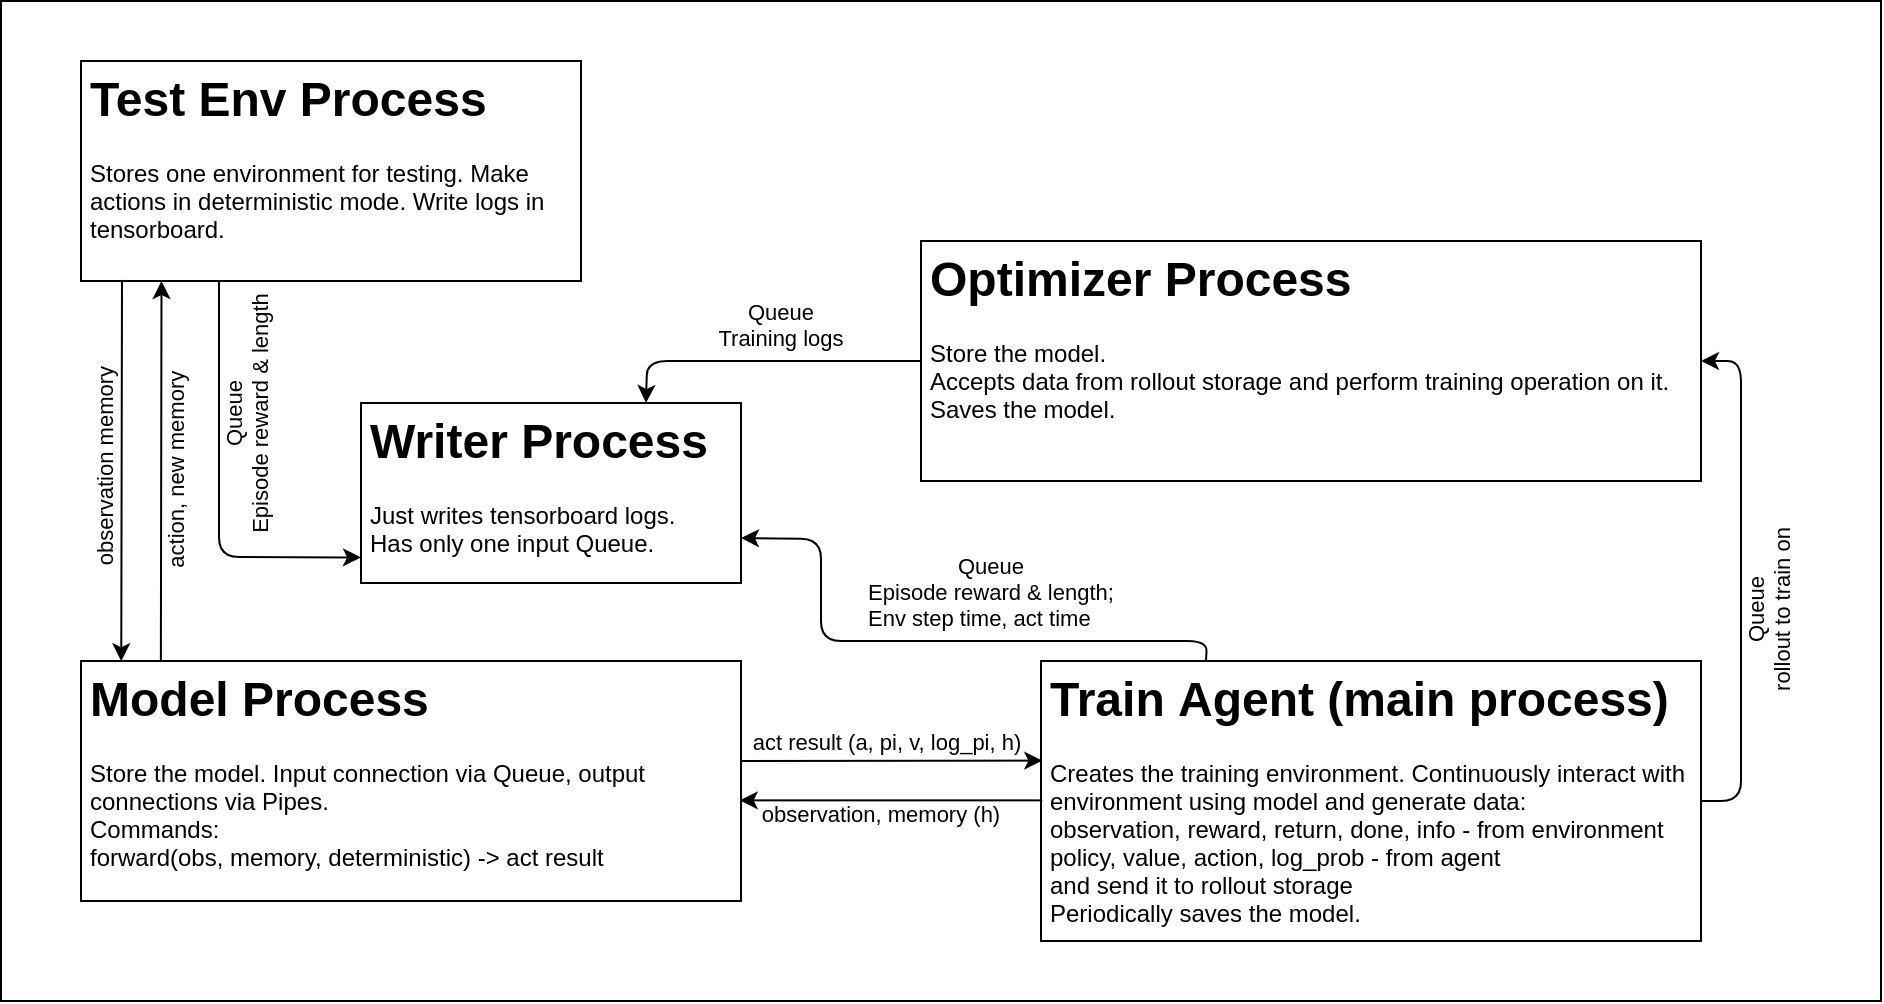

The diagram above was exported from draw.io. Its source (the exported page's mxGraphModel, read from the mxfile embedded in the PNG):
<mxGraphModel dx="-164" dy="558" grid="1" gridSize="10" guides="1" tooltips="1" connect="1" arrows="1" fold="1" page="1" pageScale="1" pageWidth="1100" pageHeight="850" math="0" shadow="0">
  <root>
    <mxCell id="0" />
    <mxCell id="1" parent="0" />
    <mxCell id="-_yTx-Tq0OdOYjm7SXBu-1" value="" style="rounded=0;whiteSpace=wrap;html=1;fillColor=none;" parent="1" vertex="1">
      <mxGeometry x="1180" y="175" width="940" height="500" as="geometry" />
    </mxCell>
    <mxCell id="6vxo84FjMXkdWO3a1tdP-50" value="&lt;h1&gt;Model Process&lt;/h1&gt;&lt;div&gt;Store the model. Input connection via Queue, output connections via Pipes.&lt;/div&gt;&lt;div&gt;Commands:&lt;/div&gt;&lt;div&gt;forward(obs, memory, deterministic) -&amp;gt; act result&lt;/div&gt;&lt;div&gt;&lt;br&gt;&lt;/div&gt;" style="text;html=1;fillColor=none;spacing=5;spacingTop=-20;whiteSpace=wrap;overflow=hidden;rounded=0;strokeColor=#000000;" parent="1" vertex="1">
      <mxGeometry x="1220" y="505" width="330" height="120" as="geometry" />
    </mxCell>
    <mxCell id="6vxo84FjMXkdWO3a1tdP-51" value="&lt;h1&gt;Train Agent (main process)&lt;/h1&gt;&lt;div&gt;Creates the training environment. Continuously interact with environment using model and generate data:&lt;br&gt;observation, reward, return, done, info - from environment&lt;/div&gt;&lt;div&gt;policy, value, action, log_prob - from agent&lt;/div&gt;&lt;div&gt;and send it to rollout storage&lt;/div&gt;&lt;div&gt;Periodically saves the model.&lt;/div&gt;&lt;div&gt;&lt;br&gt;&lt;/div&gt;&lt;div&gt;&lt;br&gt;&lt;/div&gt;" style="text;html=1;fillColor=none;spacing=5;spacingTop=-20;overflow=hidden;rounded=0;strokeColor=#000000;verticalAlign=top;horizontal=1;whiteSpace=wrap;" parent="1" vertex="1">
      <mxGeometry x="1700" y="505" width="330" height="140" as="geometry" />
    </mxCell>
    <mxCell id="6vxo84FjMXkdWO3a1tdP-53" value="act result (a, pi, v, log_pi, h)" style="endArrow=classic;html=1;exitX=1;exitY=0.5;exitDx=0;exitDy=0;horizontal=1;labelPosition=center;verticalLabelPosition=top;align=center;verticalAlign=bottom;spacingTop=0;spacingRight=-6;entryX=0.002;entryY=0.46;entryDx=0;entryDy=0;entryPerimeter=0;" parent="1" edge="1">
      <mxGeometry x="-0.0708" width="50" height="50" relative="1" as="geometry">
        <mxPoint x="1550" y="555" as="sourcePoint" />
        <mxPoint x="1700.6599999999999" y="554.8000000000002" as="targetPoint" />
        <mxPoint as="offset" />
      </mxGeometry>
    </mxCell>
    <mxCell id="6vxo84FjMXkdWO3a1tdP-54" value="observation, memory (h)" style="endArrow=classic;html=1;entryX=0.998;entryY=0.664;entryDx=0;entryDy=0;exitX=0.002;exitY=0.613;exitDx=0;exitDy=0;horizontal=1;labelPosition=center;verticalLabelPosition=bottom;align=center;verticalAlign=top;spacing=-4;spacingLeft=0;exitPerimeter=0;entryPerimeter=0;" parent="1" edge="1">
      <mxGeometry x="0.0661" width="50" height="50" relative="1" as="geometry">
        <mxPoint x="1700.6599999999999" y="574.69" as="sourcePoint" />
        <mxPoint x="1549.3400000000001" y="574.6800000000001" as="targetPoint" />
        <mxPoint as="offset" />
      </mxGeometry>
    </mxCell>
    <mxCell id="6vxo84FjMXkdWO3a1tdP-55" value="Queue&lt;br&gt;rollout to train on" style="endArrow=classic;html=1;exitX=1;exitY=0.5;exitDx=0;exitDy=0;entryX=1;entryY=0.5;entryDx=0;entryDy=0;spacingTop=0;labelPosition=center;verticalLabelPosition=bottom;align=center;verticalAlign=top;horizontal=0;spacing=0;spacingLeft=4;spacingRight=0;spacingBottom=0;" parent="1" source="6vxo84FjMXkdWO3a1tdP-51" target="6vxo84FjMXkdWO3a1tdP-58" edge="1">
      <mxGeometry x="-0.0769" width="50" height="50" relative="1" as="geometry">
        <mxPoint x="1423" y="525" as="sourcePoint" />
        <mxPoint x="1947" y="425" as="targetPoint" />
        <Array as="points">
          <mxPoint x="2050" y="575" />
          <mxPoint x="2050" y="355" />
        </Array>
        <mxPoint as="offset" />
      </mxGeometry>
    </mxCell>
    <mxCell id="6vxo84FjMXkdWO3a1tdP-56" value="&lt;h1&gt;Writer Process&lt;/h1&gt;&lt;div&gt;Just writes tensorboard logs.&lt;/div&gt;&lt;div&gt;Has only one input Queue.&lt;/div&gt;" style="text;html=1;fillColor=none;spacing=5;spacingTop=-20;overflow=hidden;rounded=0;strokeColor=#000000;verticalAlign=top;horizontal=1;whiteSpace=wrap;" parent="1" vertex="1">
      <mxGeometry x="1360" y="376" width="190" height="90" as="geometry" />
    </mxCell>
    <mxCell id="6vxo84FjMXkdWO3a1tdP-57" value="Queue&lt;br&gt;&lt;div style=&quot;text-align: left&quot;&gt;Episode reward &amp;amp; length;&lt;/div&gt;&lt;div style=&quot;text-align: left&quot;&gt;Env step time, act time&lt;/div&gt;" style="endArrow=classic;html=1;exitX=0.25;exitY=0;exitDx=0;exitDy=0;entryX=1;entryY=0.75;entryDx=0;entryDy=0;labelPosition=center;verticalLabelPosition=top;align=center;verticalAlign=bottom;spacingLeft=90;spacingTop=0;spacingBottom=2;" parent="1" source="6vxo84FjMXkdWO3a1tdP-51" target="6vxo84FjMXkdWO3a1tdP-56" edge="1">
      <mxGeometry x="0.1051" width="50" height="50" relative="1" as="geometry">
        <mxPoint x="1073" y="505" as="sourcePoint" />
        <mxPoint x="1123" y="455" as="targetPoint" />
        <Array as="points">
          <mxPoint x="1783" y="495" />
          <mxPoint x="1590" y="495" />
          <mxPoint x="1590" y="444" />
        </Array>
        <mxPoint as="offset" />
      </mxGeometry>
    </mxCell>
    <mxCell id="6vxo84FjMXkdWO3a1tdP-58" value="&lt;h1&gt;Optimizer Process&lt;/h1&gt;&lt;div&gt;Store the model.&lt;/div&gt;&lt;div&gt;Accepts data from rollout storage and perform training operation on it.&lt;/div&gt;&lt;div&gt;Saves the model.&lt;/div&gt;&lt;div&gt;&lt;br&gt;&lt;/div&gt;&lt;div&gt;&lt;br&gt;&lt;/div&gt;" style="text;html=1;fillColor=none;spacing=5;spacingTop=-20;whiteSpace=wrap;overflow=hidden;rounded=0;strokeColor=#000000;" parent="1" vertex="1">
      <mxGeometry x="1640" y="295" width="390" height="120" as="geometry" />
    </mxCell>
    <mxCell id="6vxo84FjMXkdWO3a1tdP-60" value="&lt;h1&gt;Test Env Process&lt;/h1&gt;&lt;div&gt;Stores one environment for testing. Make actions in deterministic mode. Write logs in tensorboard.&lt;/div&gt;&lt;div&gt;&lt;br&gt;&lt;/div&gt;" style="text;html=1;fillColor=none;spacing=5;spacingTop=-20;overflow=hidden;rounded=0;strokeColor=#000000;verticalAlign=top;horizontal=1;whiteSpace=wrap;" parent="1" vertex="1">
      <mxGeometry x="1220" y="205" width="250" height="110" as="geometry" />
    </mxCell>
    <mxCell id="6vxo84FjMXkdWO3a1tdP-61" value="observation memory" style="endArrow=classic;html=1;horizontal=0;labelPosition=center;verticalLabelPosition=top;align=center;verticalAlign=bottom;spacingTop=0;spacingRight=4;spacingBottom=0;entryX=0.061;entryY=0.001;entryDx=0;entryDy=0;entryPerimeter=0;exitX=0.082;exitY=0.995;exitDx=0;exitDy=0;exitPerimeter=0;" parent="1" source="6vxo84FjMXkdWO3a1tdP-60" target="6vxo84FjMXkdWO3a1tdP-50" edge="1">
      <mxGeometry x="0.0114" width="50" height="50" relative="1" as="geometry">
        <mxPoint x="937.111107720269" y="215" as="sourcePoint" />
        <mxPoint x="1003" y="675" as="targetPoint" />
        <mxPoint as="offset" />
      </mxGeometry>
    </mxCell>
    <mxCell id="6vxo84FjMXkdWO3a1tdP-62" value="action, new memory" style="endArrow=classic;html=1;horizontal=0;labelPosition=center;verticalLabelPosition=bottom;align=center;verticalAlign=top;spacing=0;spacingLeft=4;spacingBottom=0;spacingTop=0;exitX=0.121;exitY=0;exitDx=0;exitDy=0;entryX=0.161;entryY=1;entryDx=0;entryDy=0;entryPerimeter=0;exitPerimeter=0;" parent="1" source="6vxo84FjMXkdWO3a1tdP-50" target="6vxo84FjMXkdWO3a1tdP-60" edge="1">
      <mxGeometry x="0.0539" width="50" height="50" relative="1" as="geometry">
        <mxPoint x="893" y="685" as="sourcePoint" />
        <mxPoint x="1008" y="695" as="targetPoint" />
        <mxPoint as="offset" />
      </mxGeometry>
    </mxCell>
    <mxCell id="6vxo84FjMXkdWO3a1tdP-64" value="Queue&lt;br&gt;Training logs" style="endArrow=classic;html=1;exitX=0;exitY=0.5;exitDx=0;exitDy=0;entryX=0.75;entryY=0;entryDx=0;entryDy=0;labelPosition=center;verticalLabelPosition=top;align=center;verticalAlign=bottom;spacingLeft=0;spacingTop=0;spacingBottom=2;" parent="1" source="6vxo84FjMXkdWO3a1tdP-58" target="6vxo84FjMXkdWO3a1tdP-56" edge="1">
      <mxGeometry x="-0.114" width="50" height="50" relative="1" as="geometry">
        <mxPoint x="1063.87" y="345" as="sourcePoint" />
        <mxPoint x="1193" y="465" as="targetPoint" />
        <Array as="points">
          <mxPoint x="1503" y="355" />
        </Array>
        <mxPoint as="offset" />
      </mxGeometry>
    </mxCell>
    <mxCell id="6vxo84FjMXkdWO3a1tdP-65" value="Queue&lt;br&gt;&lt;div style=&quot;text-align: left&quot;&gt;Episode reward &amp;amp; length&lt;/div&gt;" style="endArrow=classic;html=1;labelPosition=center;verticalLabelPosition=bottom;align=center;verticalAlign=top;spacingLeft=4;spacingTop=0;spacingBottom=0;entryX=0;entryY=0.858;entryDx=0;entryDy=0;horizontal=0;entryPerimeter=0;" parent="1" target="6vxo84FjMXkdWO3a1tdP-56" edge="1">
      <mxGeometry x="-0.4258" width="50" height="50" relative="1" as="geometry">
        <mxPoint x="1289" y="315" as="sourcePoint" />
        <mxPoint x="1231" y="485" as="targetPoint" />
        <Array as="points">
          <mxPoint x="1289" y="453" />
        </Array>
        <mxPoint as="offset" />
      </mxGeometry>
    </mxCell>
  </root>
</mxGraphModel>